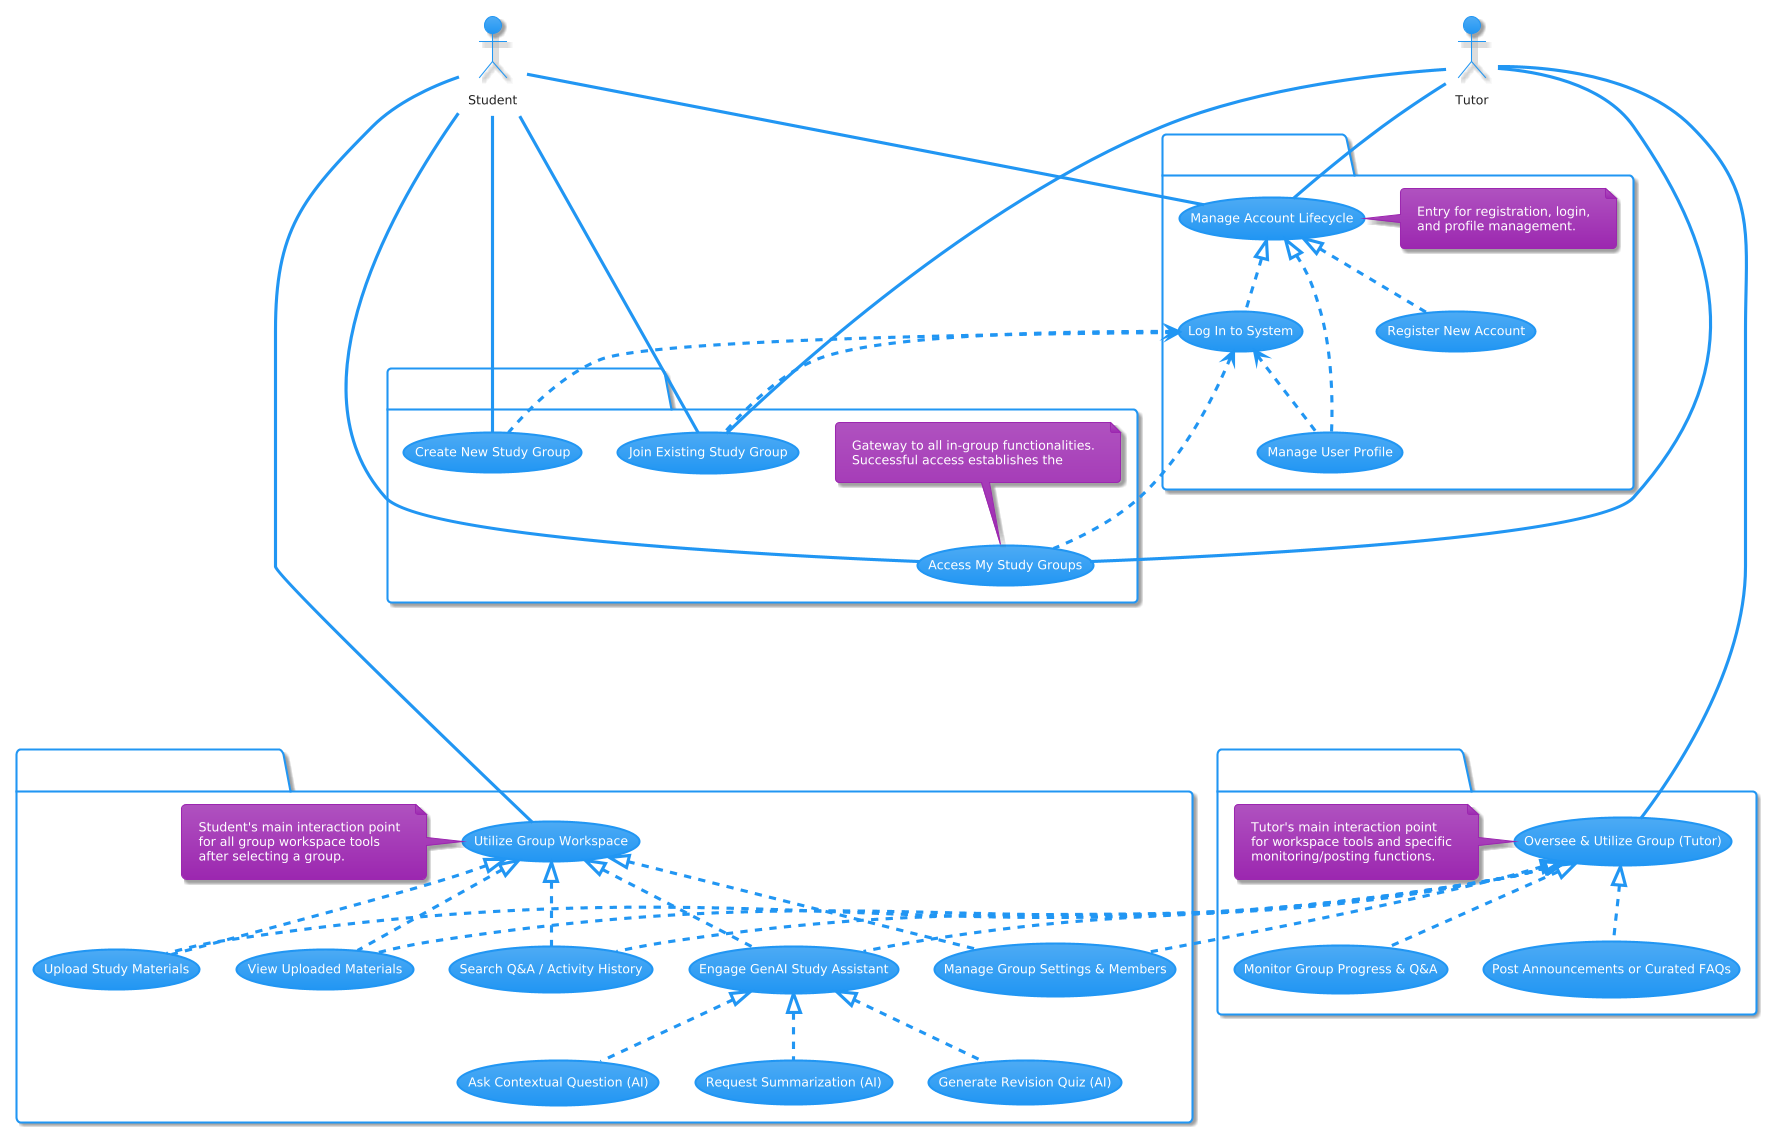

The diagram above was rendered by PlantUML. Its source (embedded in the PNG):
@startuml
!theme materia

package "User Account Services" as P_Account {
usecase UC_AccountActions as "Manage Account Lifecycle"
note right of UC_AccountActions
    Entry for registration, login,
    and profile management.
end note
usecase UC_Register as "Register New Account"
usecase UC_Login as "Log In to System"
usecase UC_ManageProfile as "Manage User Profile"
}

package "Study Group Formation & Selection" as P_GroupFormation {
usecase UC_CreateGroup as "Create New Study Group"
usecase UC_JoinGroup as "Join Existing Study Group"
usecase UC_ListGroups as "Access My Study Groups"
note top of UC_ListGroups
    Gateway to all in-group functionalities.
    Successful access establishes the
    'Active Group Context'.
end note
}

actor Student as S
actor Tutor as T

usecase UC_ActiveGroupContext as "Be in Active Group Context" <<Abstract>>
hide UC_ActiveGroupContext

package "Active Group Workspace Features" as P_Workspace {
usecase UC_UseWorkspace as "Utilize Group Workspace"
note left of UC_UseWorkspace
    Student's main interaction point
    for all group workspace tools
    after selecting a group.
end note
usecase UC_ManageSelectedGroup as "Manage Group Settings & Members"
usecase UC_Upload as "Upload Study Materials"
usecase UC_ViewMaterials as "View Uploaded Materials"
usecase UC_EngageAI as "Engage GenAI Study Assistant"
usecase UC_AskAI as "Ask Contextual Question (AI)"
usecase UC_SummarizeAI as "Request Summarization (AI)"
usecase UC_QuizAI as "Generate Revision Quiz (AI)"
usecase UC_SearchHistory as "Search Q&A / Activity History"
}

package "Tutor-Specific Group Functions" as P_TutorFunc {
usecase UC_OverseeAndUtilizeGroup as "Oversee & Utilize Group (Tutor)"
note left of UC_OverseeAndUtilizeGroup
    Tutor's main interaction point
    for workspace tools and specific
    monitoring/posting functions.
end note
usecase UC_MonitorProgress as "Monitor Group Progress & Q&A"
usecase UC_PostOfficialResources as "Post Announcements or Curated FAQs"
}

S -- UC_AccountActions
S -- UC_CreateGroup
S -- UC_JoinGroup
S -- UC_ListGroups

T -- UC_AccountActions
T -- UC_JoinGroup
T -- UC_ListGroups

S -- UC_UseWorkspace
T -- UC_OverseeAndUtilizeGroup

UC_Register .up.|> UC_AccountActions
UC_Login .up.|> UC_AccountActions
UC_ManageProfile .up.|> UC_AccountActions


UC_ManageSelectedGroup .up.|> UC_UseWorkspace
UC_Upload .up.|> UC_UseWorkspace
UC_ViewMaterials .up.|> UC_UseWorkspace
UC_EngageAI .up.|> UC_UseWorkspace
UC_SearchHistory .up.|> UC_UseWorkspace

UC_ManageSelectedGroup .up.|> UC_OverseeAndUtilizeGroup
UC_Upload .up.|> UC_OverseeAndUtilizeGroup
UC_ViewMaterials .up.|> UC_OverseeAndUtilizeGroup
UC_EngageAI .up.|> UC_OverseeAndUtilizeGroup
UC_SearchHistory .up.|> UC_OverseeAndUtilizeGroup
UC_MonitorProgress .up.|> UC_OverseeAndUtilizeGroup
UC_PostOfficialResources .up.|> UC_OverseeAndUtilizeGroup


UC_AskAI .up.|> UC_EngageAI
UC_SummarizeAI .up.|> UC_EngageAI
UC_QuizAI .up.|> UC_EngageAI


UC_ManageProfile .up.> UC_Login


UC_CreateGroup .up.> UC_Login
UC_JoinGroup .up.> UC_Login
UC_ListGroups .up.> UC_Login


UC_ActiveGroupContext .up.> UC_ListGroups


UC_UseWorkspace .up.> UC_ActiveGroupContext
UC_OverseeAndUtilizeGroup .up.> UC_ActiveGroupContext
@enduml